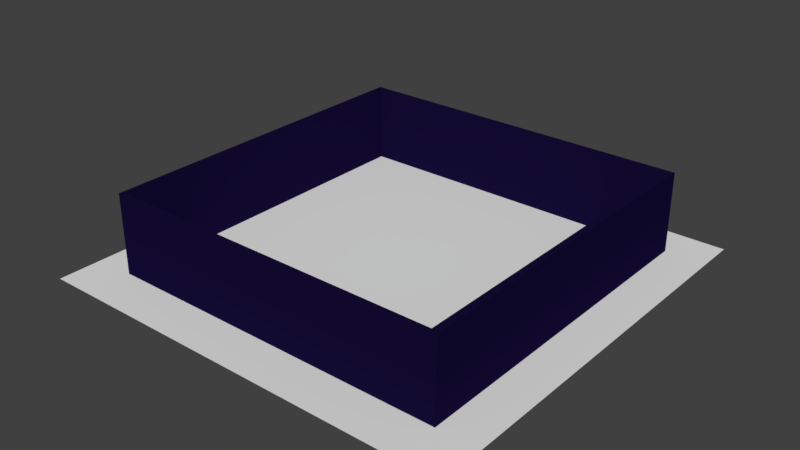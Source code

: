 # Source: floor.blend  (saved by Blender 2.79.0; exported with 4.5.12 LTS)
import bpy
from mathutils import Matrix  # noqa: F401  (used for matrix-valued properties, if any)

bpy.ops.wm.read_factory_settings(use_empty=True)
scene = bpy.context.scene
scene.name = 'Scene'

# ---- collections
col_collection_1 = bpy.data.collections.new('Collection 1'); scene.collection.children.link(col_collection_1)

# ---- materials (node trees are filled in below, after node groups)
mat_material_006 = bpy.data.materials.new('Material.006')
mat_material_006.alpha_threshold = 0.0
mat_material_006.use_transparent_shadow = False
mat_material_006.diffuse_color = (0.007532, 0.004054, 0.03741, 1.0)
mat_material_006.specular_color = (0.0162, 0.02055, 0.07324)
mat_material_006.roughness = 0.5
mat_material_005 = bpy.data.materials.new('Material.005')
mat_material_005.alpha_threshold = 0.0
mat_material_005.use_transparent_shadow = False
mat_material_005.roughness = 0.5

# ---- material node trees

# ---- world
world_world = bpy.data.worlds.new('World'); scene.world = world_world
world_world.color = (0.05088, 0.05088, 0.05088)
world_world.use_sun_shadow = False
world_world.sun_shadow_jitter_overblur = 0.0
world_world.cycles.sampling_method = 'MANUAL'

# ---- meshes
me_cube_001 = bpy.data.meshes.new('Cube.001')
me_cube_001.from_pydata([(-0.9764, -5.413, -0.8473), (-0.9764, -5.413, 1.09), (-0.9764, -3.476, -0.8473), (-0.9764, -3.476, 1.09), (0.961, -5.413, -0.8473), (0.961, -5.413, 1.09), (0.961, -3.476, -0.8473), (0.961, -3.476, 1.09), (-0.9764, -5.413, 1.09), (-0.9764, -3.476, 1.09), (0.961, -3.476, 1.09), (0.961, -5.413, 1.09), (-0.9764, -5.413, 63.04), (-0.9764, -3.476, 63.04), (0.961, -3.476, 63.04), (0.961, -5.413, 63.04), (0.9997, -3.476, 1.09), (0.9997, -3.476, -0.8473), (0.9997, -5.413, -0.8473), (0.9997, -5.413, 1.09), (0.961, -5.413, 1.09), (0.961, -5.413, -0.8473), (0.9997, -5.413, 1.09), (0.9997, -5.413, -0.8473), (0.961, -275.3, 1.09), (0.961, -275.3, -0.8473), (0.9997, -275.3, 1.09), (0.9997, -275.3, -0.8473), (0.961, -275.3, 1.09), (0.961, -275.3, -0.8473), (0.9997, -275.3, 1.09), (0.9997, -275.3, -0.8473), (0.961, -276.1, 1.09), (0.961, -276.1, -0.8473), (0.9997, -276.1, 1.09), (0.9997, -276.1, -0.8473), (0.961, -278.5, 1.09), (0.961, -278.5, -0.8473), (0.9997, -278.5, 1.09), (0.9997, -278.5, -0.8473), (-0.9745, -276.1, 1.09), (-0.9745, -276.1, -0.8473), (-0.9745, -278.5, 1.09), (-0.9745, -278.5, -0.8473), (-0.9931, -276.1, 1.09), (-0.9931, -276.1, -0.8473), (-0.9931, -278.5, 1.09), (-0.9931, -278.5, -0.8473), (-1.009, -276.1, 1.09), (-1.009, -276.1, -0.8473), (-1.009, -278.5, 1.09), (-1.009, -278.5, -0.8473), (-0.9931, -8.58, 1.09), (-0.9931, -8.58, -0.8473), (-1.009, -8.58, 1.09), (-1.009, -8.58, -0.8473), (-0.9931, -7.408, 1.09), (-0.9931, -7.408, -0.8473), (-1.009, -7.408, 1.09), (-1.009, -7.408, -0.8473), (-0.9953, -3.476, -0.8473), (-0.9953, -5.413, -0.8473), (-0.9953, -5.413, 1.09), (-0.9953, -3.476, 1.09), (-1.01, -3.476, -0.8473), (-1.01, -5.413, -0.8473), (-1.01, -5.413, 1.09), (-1.01, -3.476, 1.09), (-0.9931, -7.408, 1.09), (-1.009, -7.408, 1.09), (-0.9953, -5.413, 1.09), (-1.01, -5.413, 1.09), (-0.9764, -5.413, 1.09), (-0.9764, -3.476, 1.09), (0.961, -3.476, 1.09), (0.961, -5.413, 1.09), (0.9997, -3.476, 1.09), (0.9997, -5.413, 1.09), (0.961, -5.413, 1.09), (0.9997, -5.413, 1.09), (0.961, -275.3, 1.09), (0.9997, -275.3, 1.09), (0.961, -276.1, 1.09), (0.9997, -276.1, 1.09), (0.961, -278.5, 1.09), (0.9997, -278.5, 1.09), (-0.9745, -278.5, 1.09), (-0.9745, -276.1, 1.09), (-0.9931, -276.1, 1.09), (-0.9931, -278.5, 1.09), (-1.009, -276.1, 1.09), (-1.009, -278.5, 1.09), (-0.9931, -8.58, 1.09), (-1.009, -8.58, 1.09), (-0.9931, -7.408, 1.09), (-1.009, -7.408, 1.09), (-0.9953, -3.476, 1.09), (-0.9953, -5.413, 1.09), (-1.01, -5.413, 1.09), (-1.01, -3.476, 1.09), (-0.9931, -7.408, 1.09), (-1.009, -7.408, 1.09), (-1.01, -5.413, 1.09), (-0.9953, -5.413, 1.09), (0.961, -275.3, 63.12), (0.9997, -275.3, 63.12), (0.961, -276.1, 63.12), (0.9997, -276.1, 63.12), (0.961, -5.413, 63.12), (0.9997, -5.413, 63.12), (0.9997, -3.476, 63.12), (0.961, -3.476, 63.12), (0.961, -5.413, 63.12), (0.9997, -5.413, 63.12), (-0.9764, -5.413, 63.12), (-0.9764, -3.476, 63.12), (0.961, -275.3, 63.12), (0.9997, -275.3, 63.12), (0.961, -276.1, 63.12), (0.9997, -276.1, 63.12), (0.961, -278.5, 63.12), (0.9997, -278.5, 63.12), (-0.9745, -278.5, 63.12), (-0.9745, -276.1, 63.12), (-0.9931, -276.1, 63.12), (-0.9931, -278.5, 63.12), (-1.009, -276.1, 63.12), (-1.009, -278.5, 63.12), (-0.9931, -8.58, 63.12), (-1.009, -8.58, 63.12), (-0.9931, -7.408, 63.12), (-1.009, -7.408, 63.12), (-0.9953, -3.476, 63.12), (-0.9953, -5.413, 63.12), (-1.01, -5.413, 63.12), (-1.01, -3.476, 63.12), (-0.9931, -7.408, 63.12), (-1.009, -7.408, 63.12), (-1.01, -5.413, 63.12), (-0.9953, -5.413, 63.12)], [], [(3, 2, 60, 63), (2, 3, 7, 6), (56, 58, 95, 94), (4, 5, 1, 0), (2, 6, 4, 0), (5, 7, 10, 11), (11, 10, 14, 15), (3, 1, 8, 9), (1, 5, 11, 8), (7, 3, 9, 10), (14, 13, 12, 15), (9, 8, 12, 13), (8, 11, 15, 12), (10, 9, 13, 14), (17, 16, 19, 18), (6, 7, 16, 17), (19, 5, 20, 22), (4, 6, 17, 18), (20, 21, 25, 24), (4, 18, 23, 21), (5, 4, 21, 20), (18, 19, 22, 23), (25, 27, 31, 29), (21, 23, 27, 25), (23, 22, 26, 27), (1, 3, 73, 72), (96, 99, 135, 132), (27, 26, 30, 31), (26, 24, 28, 30), (24, 25, 29, 28), (33, 35, 39, 37), (28, 29, 33, 32), (29, 31, 35, 33), (31, 30, 34, 35), (36, 37, 39, 38), (35, 34, 38, 39), (36, 38, 85, 84), (37, 36, 42, 43), (41, 43, 47, 45), (50, 46, 89, 91), (33, 37, 43, 41), (32, 33, 41, 40), (86, 84, 120, 122), (40, 41, 45, 44), (77, 76, 110, 113), (43, 42, 46, 47), (48, 49, 51, 50), (47, 46, 50, 51), (45, 47, 51, 49), (99, 98, 134, 135), (32, 40, 87, 82), (49, 48, 54, 55), (45, 49, 55, 53), (44, 45, 53, 52), (58, 56, 68, 69), (52, 53, 57, 56), (53, 55, 59, 57), (55, 54, 58, 59), (85, 83, 119, 121), (0, 1, 62, 61), (97, 72, 114, 133), (2, 0, 61, 60), (65, 66, 67, 64), (60, 61, 65, 64), (63, 60, 64, 67), (62, 66, 71, 70), (62, 1, 72, 97), (59, 65, 61, 57), (58, 66, 65, 59), (56, 57, 61, 62), (48, 50, 91, 90), (19, 16, 76, 77), (68, 70, 103, 100), (52, 56, 94, 92), (71, 69, 101, 102), (5, 19, 77, 75), (67, 66, 98, 99), (58, 54, 93, 95), (24, 26, 81, 80), (16, 7, 74, 76), (38, 34, 83, 85), (63, 67, 99, 96), (7, 5, 75, 74), (66, 62, 97, 98), (34, 32, 82, 83), (20, 24, 80, 78), (40, 44, 88, 87), (44, 52, 92, 88), (46, 42, 86, 89), (26, 22, 79, 81), (54, 48, 90, 93), (22, 20, 78, 79), (69, 68, 100, 101), (70, 71, 102, 103), (42, 36, 84, 86), (3, 63, 96, 73), (105, 104, 106, 107), (136, 139, 138, 137), (119, 118, 123, 124, 128, 130, 131, 129, 126, 127, 125, 122, 120, 121), (132, 135, 134, 133, 114, 115), (111, 112, 113, 110), (109, 108, 116, 117), (82, 87, 123, 118), (98, 97, 133, 134), (87, 88, 124, 123), (101, 100, 136, 137), (89, 86, 122, 125), (103, 102, 138, 139), (90, 91, 127, 126), (75, 77, 113, 112), (100, 103, 139, 136), (91, 89, 125, 127), (79, 78, 108, 109), (102, 101, 137, 138), (74, 75, 112, 111), (32, 34, 107, 106), (88, 92, 128, 124), (93, 90, 126, 129), (80, 81, 117, 116), (28, 32, 106, 104), (94, 95, 131, 130), (72, 73, 115, 114), (78, 80, 116, 108), (34, 30, 105, 107), (92, 94, 130, 128), (81, 79, 109, 117), (76, 74, 111, 110), (95, 93, 129, 131), (83, 82, 118, 119), (73, 96, 132, 115), (30, 28, 104, 105), (84, 85, 121, 120)])
_uv = me_cube_001.uv_layers.new(name='UVMap')
_uv.uv.foreach_set('vector', [16.79, -3.322, 18.42, -3.884, 20.0, -4.264, 16.96, -4.098, 18.42, -3.884, 16.79, -3.322, 16.11, -3.157, 16.93, -3.452, 14.62, -3.0, 14.67, -2.447, 14.48, -2.074, 14.28, -3.168, 15.95, -3.113, 15.53, -2.899, 16.03, -3.336, 16.52, -3.521, 18.42, -3.884, 16.93, -3.452, 15.95, -3.113, 16.52, -3.521, 15.53, -2.899, 16.11, -3.157, 16.12, -3.161, 15.82, -3.05, 15.82, -3.05, 16.12, -3.161, 16.12, -3.178, 16.12, -3.178, 16.79, -3.322, 16.03, -3.336, 16.08, -3.241, 16.45, -3.261, 16.03, -3.336, 15.53, -2.899, 15.82, -3.05, 16.08, -3.241, 16.11, -3.157, 16.79, -3.322, 16.45, -3.261, 16.12, -3.161, 16.12, -3.178, 16.12, -3.178, 16.12, -3.178, 16.12, -3.178, 16.45, -3.261, 16.08, -3.241, 16.12, -3.178, 16.12, -3.178, 16.08, -3.241, 15.82, -3.05, 16.12, -3.178, 16.12, -3.178, 16.12, -3.161, 16.45, -3.261, 16.12, -3.178, 16.12, -3.178, 16.63, -3.434, 15.87, -2.963, 15.03, -3.353, 15.59, -3.564, 16.93, -3.452, 16.11, -3.157, 15.87, -2.963, 16.63, -3.434, 15.03, -3.353, 15.53, -2.899, 15.02, -2.456, 14.52, -3.611, 15.95, -3.113, 16.93, -3.452, 16.63, -3.434, 15.59, -3.564, 15.02, -2.456, 15.57, -2.99, -14.24, 4.08, -13.41, 4.197, 15.95, -3.113, 15.59, -3.564, 15.31, -3.483, 15.57, -2.99, 15.53, -2.899, 15.95, -3.113, 15.57, -2.99, 15.02, -2.456, 15.59, -3.564, 15.03, -3.353, 14.52, -3.611, 15.31, -3.483, -14.24, 4.08, -14.35, 3.596, -14.71, 3.687, -14.62, 4.161, 15.57, -2.99, 15.31, -3.483, -14.35, 3.596, -14.24, 4.08, 15.31, -3.483, 14.52, -3.611, -13.69, 3.139, -14.35, 3.596, 16.03, -3.336, 16.79, -3.322, 16.64, -3.467, 16.21, -3.417, 16.87, -4.039, 16.93, -4.495, 8.658, -6.941, 8.636, -6.875, -14.35, 3.596, -13.69, 3.139, -14.08, 3.65, -14.71, 3.687, -13.69, 3.139, -13.41, 4.197, -13.96, 3.906, -14.08, 3.65, -13.41, 4.197, -14.24, 4.08, -14.62, 4.161, -13.96, 3.906, -15.67, 4.286, -15.63, 3.95, -17.45, 5.551, -17.8, 5.823, -13.96, 3.906, -14.62, 4.161, -15.67, 4.286, -14.57, 3.564, -14.62, 4.161, -14.71, 3.687, -15.63, 3.95, -15.67, 4.286, -14.71, 3.687, -14.08, 3.65, -14.6, 4.216, -15.63, 3.95, -16.42, 6.141, -17.8, 5.823, -17.45, 5.551, -15.93, 5.934, -15.63, 3.95, -14.6, 4.216, -15.93, 5.934, -17.45, 5.551, -16.42, 6.141, -15.93, 5.934, -15.82, 5.599, -16.43, 6.16, -17.8, 5.823, -16.42, 6.141, -17.33, 7.187, -20.58, 6.433, -17.2, 3.509, -20.58, 6.433, -19.55, 6.357, -16.75, 4.005, -16.93, 6.315, -17.02, 6.749, -16.9, 6.747, -16.57, 6.659, -15.67, 4.286, -17.8, 5.823, -20.58, 6.433, -17.2, 3.509, -14.57, 3.564, -15.67, 4.286, -17.2, 3.509, -15.66, 2.237, -16.98, 6.832, -16.43, 6.16, -14.71, 4.029, -14.84, 3.979, -15.66, 2.237, -17.2, 3.509, -16.75, 4.005, -15.9, 2.185, 15.34, -3.209, 15.75, -3.044, 13.14, -2.101, 13.13, -2.124, -20.58, 6.433, -17.33, 7.187, -17.02, 6.749, -19.55, 6.357, -16.18, 6.395, -16.7, 5.528, -18.52, 6.278, -16.93, 6.315, -19.55, 6.357, -17.02, 6.749, -16.93, 6.315, -18.52, 6.278, -16.75, 4.005, -19.55, 6.357, -18.52, 6.278, -16.7, 5.528, 16.93, -4.495, 16.21, -3.701, 8.619, -6.816, 8.658, -6.941, -14.57, 3.564, -15.66, 2.237, -15.46, 2.263, -14.91, 3.444, -16.7, 5.528, -16.18, 6.395, 14.52, -1.273, 14.95, -2.201, -16.75, 4.005, -16.7, 5.528, 14.95, -2.201, 14.81, -3.019, -15.9, 2.185, -16.75, 4.005, 14.81, -3.019, 14.06, -3.774, 14.67, -2.447, 14.62, -3.0, 14.95, -2.998, 14.88, -2.65, 14.06, -3.774, 14.81, -3.019, 15.25, -2.925, 14.62, -3.0, 14.81, -3.019, 14.95, -2.201, 15.36, -2.378, 15.25, -2.925, 14.95, -2.201, 14.52, -1.273, 14.67, -2.447, 15.36, -2.378, -15.82, 5.599, -15.0, 4.356, -14.63, 4.204, -14.67, 4.102, 16.52, -3.521, 16.03, -3.336, 15.88, -2.998, 16.59, -3.094, 16.04, -3.279, 16.21, -3.417, 8.674, -6.929, 8.646, -6.873, 18.42, -3.884, 16.52, -3.521, 16.59, -3.094, 20.0, -4.264, 17.19, -2.573, 15.97, -3.642, 17.27, -5.001, 21.58, -4.645, 20.0, -4.264, 16.59, -3.094, 17.19, -2.573, 21.58, -4.645, 16.96, -4.098, 20.0, -4.264, 21.58, -4.645, 17.27, -5.001, 15.88, -2.998, 15.97, -3.642, 15.74, -3.425, 15.59, -3.029, 15.88, -2.998, 16.03, -3.336, 16.21, -3.417, 16.04, -3.279, 15.36, -2.378, 17.19, -2.573, 16.59, -3.094, 15.25, -2.925, 14.67, -2.447, 15.97, -3.642, 17.19, -2.573, 15.36, -2.378, 14.62, -3.0, 15.25, -2.925, 16.59, -3.094, 15.88, -2.998, -16.18, 6.395, -16.93, 6.315, -16.57, 6.659, -15.4, 7.278, 15.03, -3.353, 15.87, -2.963, 15.75, -3.044, 15.34, -3.209, 14.95, -2.998, 15.59, -3.029, 15.44, -3.045, 15.11, -2.998, 14.06, -3.774, 14.62, -3.0, 14.28, -3.168, 13.36, -4.606, 15.74, -3.425, 14.88, -2.65, 15.09, -2.852, 15.51, -3.208, 15.53, -2.899, 15.03, -3.353, 15.34, -3.209, 15.58, -3.008, 17.27, -5.001, 15.97, -3.642, 16.21, -3.701, 16.93, -4.495, 14.67, -2.447, 14.52, -1.273, 14.28, -0.2064, 14.48, -2.074, -13.41, 4.197, -13.69, 3.139, -13.0, 2.297, -12.43, 4.651, 15.87, -2.963, 16.11, -3.157, 15.88, -3.11, 15.75, -3.044, -15.93, 5.934, -14.6, 4.216, -15.0, 4.356, -15.82, 5.599, 16.96, -4.098, 17.27, -5.001, 16.93, -4.495, 16.87, -4.039, 16.11, -3.157, 15.53, -2.899, 15.58, -3.008, 15.88, -3.11, 15.97, -3.642, 15.88, -2.998, 16.04, -3.279, 16.21, -3.701, -14.6, 4.216, -14.57, 3.564, -14.91, 3.444, -15.0, 4.356, 15.02, -2.456, -13.41, 4.197, -12.43, 4.651, 14.27, -1.642, -15.66, 2.237, -15.9, 2.185, -15.61, 1.144, -15.46, 2.263, -15.9, 2.185, 14.06, -3.774, 13.36, -4.606, -15.61, 1.144, -17.02, 6.749, -17.33, 7.187, -16.98, 6.832, -16.9, 6.747, -13.69, 3.139, 14.52, -3.611, 13.61, -4.037, -13.0, 2.297, 14.52, -1.273, -16.18, 6.395, -15.4, 7.278, 14.28, -0.2064, 14.52, -3.611, 15.02, -2.456, 14.27, -1.642, 13.61, -4.037, 14.88, -2.65, 14.95, -2.998, 15.11, -2.998, 15.09, -2.852, 15.59, -3.029, 15.74, -3.425, 15.51, -3.208, 15.44, -3.045, -17.33, 7.187, -16.42, 6.141, -16.43, 6.16, -16.98, 6.832, 16.79, -3.322, 16.96, -4.098, 16.87, -4.039, 16.64, -3.467, 4.985, 2.033, 4.992, 2.113, 4.986, 2.032, 4.994, 2.116, 12.43, -3.9, 12.42, -3.869, 12.43, -3.903, 12.42, -3.872, -14.63, 4.204, -14.6, 4.261, -14.64, 4.404, -14.6, 4.561, 13.12, -1.5, 13.0, -2.082, 12.93, -2.385, 12.79, -2.962, -15.08, 3.332, -15.02, 3.628, -14.93, 3.803, -14.84, 3.979, -14.71, 4.029, -14.67, 4.102, 8.636, -6.875, 8.658, -6.941, 8.619, -6.816, 8.646, -6.873, 8.674, -6.929, 8.616, -6.809, 13.13, -2.13, 13.14, -2.101, 13.13, -2.124, 13.14, -2.101, 13.31, -1.744, 12.9, -3.559, -12.09, 2.361, -11.66, 4.186, -14.91, 3.444, -15.46, 2.263, -14.64, 4.404, -14.6, 4.261, 16.21, -3.701, 16.04, -3.279, 8.646, -6.873, 8.619, -6.816, -15.46, 2.263, -15.61, 1.144, -14.6, 4.561, -14.64, 4.404, 15.09, -2.852, 15.11, -2.998, 12.43, -3.9, 12.42, -3.872, -16.9, 6.747, -16.98, 6.832, -14.84, 3.979, -14.93, 3.803, 15.44, -3.045, 15.51, -3.208, 12.43, -3.903, 12.42, -3.869, -15.4, 7.278, -16.57, 6.659, -15.02, 3.628, -15.08, 3.332, 15.58, -3.008, 15.34, -3.209, 13.13, -2.124, 13.14, -2.101, 15.11, -2.998, 15.44, -3.045, 12.42, -3.869, 12.43, -3.9, -16.57, 6.659, -16.9, 6.747, -14.93, 3.803, -15.02, 3.628, 13.61, -4.037, 14.27, -1.642, 12.9, -3.559, 13.31, -1.744, 15.51, -3.208, 15.09, -2.852, 12.42, -3.872, 12.43, -3.903, 15.88, -3.11, 15.58, -3.008, 13.14, -2.101, 13.13, -2.13, -14.57, 3.564, -14.6, 4.216, 4.994, 2.116, 4.986, 2.032, -15.61, 1.144, 13.36, -4.606, 13.12, -1.5, -14.6, 4.561, 14.28, -0.2064, -15.4, 7.278, -15.08, 3.332, 12.79, -2.962, -12.43, 4.651, -13.0, 2.297, -11.66, 4.186, -12.09, 2.361, -13.96, 3.906, -14.57, 3.564, 4.986, 2.032, 4.992, 2.113, 14.28, -3.168, 14.48, -2.074, 12.93, -2.385, 13.0, -2.082, 16.21, -3.417, 16.64, -3.467, 8.616, -6.809, 8.674, -6.929, 14.27, -1.642, -12.43, 4.651, -12.09, 2.361, 12.9, -3.559, -14.6, 4.216, -14.08, 3.65, 4.985, 2.033, 4.994, 2.116, 13.36, -4.606, 14.28, -3.168, 13.0, -2.082, 13.12, -1.5, -13.0, 2.297, 13.61, -4.037, 13.31, -1.744, -11.66, 4.186, 15.75, -3.044, 15.88, -3.11, 13.13, -2.13, 13.14, -2.101, 14.48, -2.074, 14.28, -0.2064, 12.79, -2.962, 12.93, -2.385, -15.0, 4.356, -14.91, 3.444, -14.6, 4.261, -14.63, 4.204, 16.64, -3.467, 16.87, -4.039, 8.636, -6.875, 8.616, -6.809, -14.08, 3.65, -13.96, 3.906, 4.992, 2.113, 4.985, 2.033, -16.43, 6.16, -15.82, 5.599, -14.67, 4.102, -14.71, 4.029])
me_cube_001.materials.append(mat_material_006)
me_cube_001.use_remesh_preserve_volume = False
me_cube_001.use_remesh_preserve_attributes = False
me_cube_001.use_mirror_vertex_groups = False
me_cube_001.update()
me_plane = bpy.data.meshes.new('Plane')
me_plane.from_pydata([(-1.0, -1.0, 0.0), (1.0, -1.0, 0.0), (-1.0, 1.0, 0.0), (1.0, 1.0, 0.0)], [], [(0, 1, 3, 2)])
_uv = me_plane.uv_layers.new(name='UVMap')
_uv.uv.foreach_set('vector', [-10.71, -10.71, 11.71, -10.71, 11.71, 11.71, -10.71, 11.71])
me_plane.materials.append(mat_material_005)
me_plane.use_remesh_preserve_volume = False
me_plane.use_remesh_preserve_attributes = False
me_plane.use_mirror_vertex_groups = False
me_plane.update()

# ---- objects
ob_boundingwalls = bpy.data.objects.new('BoundingWalls', me_cube_001)
ob_floormap = bpy.data.objects.new('FloorMap', me_plane)

# ---- transforms, parenting, visibility, modifiers, constraints
ob_boundingwalls.location = (1.431, 638.9, 1.339)
ob_boundingwalls.scale = (612.3, 4.442, 4.442)
ob_boundingwalls.lineart.crease_threshold = 0.0
ob_floormap.location = (0.0, 0.0, 0.0)
ob_floormap.scale = (756.9, 756.9, 756.9)
ob_floormap.lineart.crease_threshold = 0.0

# ---- collection membership
col_collection_1.objects.link(ob_boundingwalls)
col_collection_1.objects.link(ob_floormap)

# ---- scene / render settings (as saved in the file)
scene.frame_start = 1; scene.frame_end = 250; scene.frame_set(1)
scene.render.engine = 'BLENDER_EEVEE_NEXT'
scene.render.image_settings.file_format = 'JPEG'
scene.render.image_settings.color_mode = 'RGB'
scene.render.image_settings.quality = 50
scene.render.image_settings.compression = 50
scene.render.resolution_percentage = 50
scene.render.dither_intensity = 0.0
scene.cycles.use_denoising = False
scene.cycles.samples = 128
scene.cycles.sampling_pattern = 'TABULATED_SOBOL'
scene.cycles.use_adaptive_sampling = False
scene.cycles.use_light_tree = False
scene.cycles.blur_glossy = 0.0
scene.cycles.sample_clamp_indirect = 0.0
scene.view_settings.view_transform = 'Standard'
bpy.context.view_layer.update()

# ---- added for rendering (the .blend has no active camera and no usable light): camera, sun
cam_auto = bpy.data.cameras.new('AutoCamera')
cam_auto.lens = 50.0
cam_auto.sensor_width = 36.0
cam_auto.clip_end = 35065.2
ob_auto_camera = bpy.data.objects.new('AutoCamera', cam_auto)
scene.collection.objects.link(ob_auto_camera)
ob_auto_camera.location = (1998.03, -2397.63, 1738.09)
ob_auto_camera.rotation_euler = (1.09748, -7.21219e-08, 0.694738)
scene.camera = ob_auto_camera
light_auto_sun = bpy.data.lights.new('AutoSun', 'SUN')
light_auto_sun.energy = 3.0
light_auto_sun.angle = 0.0523599
ob_auto_sun = bpy.data.objects.new('AutoSun', light_auto_sun)
scene.collection.objects.link(ob_auto_sun)
ob_auto_sun.rotation_euler = (0.872665, 0.174533, 0.523599)
bpy.context.view_layer.update()
